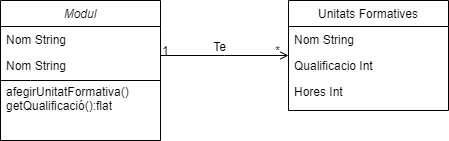

The diagram above was exported from draw.io. Its source (the exported page's mxGraphModel, read from the mxfile embedded in the PNG):
<mxGraphModel dx="1038" dy="513" grid="1" gridSize="10" guides="1" tooltips="1" connect="1" arrows="1" fold="1" page="1" pageScale="1" pageWidth="827" pageHeight="1169" math="0" shadow="0">
  <root>
    <mxCell id="WIyWlLk6GJQsqaUBKTNV-0" />
    <mxCell id="WIyWlLk6GJQsqaUBKTNV-1" parent="WIyWlLk6GJQsqaUBKTNV-0" />
    <mxCell id="zkfFHV4jXpPFQw0GAbJ--0" value="Modul" style="swimlane;fontStyle=2;align=center;verticalAlign=top;childLayout=stackLayout;horizontal=1;startSize=26;horizontalStack=0;resizeParent=1;resizeLast=0;collapsible=1;marginBottom=0;rounded=0;shadow=0;strokeWidth=1;" parent="WIyWlLk6GJQsqaUBKTNV-1" vertex="1">
      <mxGeometry x="220" y="120" width="160" height="140" as="geometry">
        <mxRectangle x="230" y="140" width="160" height="26" as="alternateBounds" />
      </mxGeometry>
    </mxCell>
    <mxCell id="zkfFHV4jXpPFQw0GAbJ--1" value="Nom String" style="text;align=left;verticalAlign=top;spacingLeft=4;spacingRight=4;overflow=hidden;rotatable=0;points=[[0,0.5],[1,0.5]];portConstraint=eastwest;" parent="zkfFHV4jXpPFQw0GAbJ--0" vertex="1">
      <mxGeometry y="26" width="160" height="26" as="geometry" />
    </mxCell>
    <mxCell id="Jp0bTgE2opNRiacf5g7g-5" value="Nom String" style="text;align=left;verticalAlign=top;spacingLeft=4;spacingRight=4;overflow=hidden;rotatable=0;points=[[0,0.5],[1,0.5]];portConstraint=eastwest;" vertex="1" parent="zkfFHV4jXpPFQw0GAbJ--0">
      <mxGeometry y="52" width="160" height="26" as="geometry" />
    </mxCell>
    <mxCell id="Jp0bTgE2opNRiacf5g7g-6" value="afegirUnitatFormativa()&#10;getQualificació():flat" style="text;align=left;verticalAlign=top;spacingLeft=4;spacingRight=4;overflow=hidden;rotatable=0;points=[[0,0.5],[1,0.5]];portConstraint=eastwest;" vertex="1" parent="zkfFHV4jXpPFQw0GAbJ--0">
      <mxGeometry y="78" width="160" height="42" as="geometry" />
    </mxCell>
    <mxCell id="zkfFHV4jXpPFQw0GAbJ--17" value="Unitats Formatives" style="swimlane;fontStyle=0;align=center;verticalAlign=top;childLayout=stackLayout;horizontal=1;startSize=26;horizontalStack=0;resizeParent=1;resizeLast=0;collapsible=1;marginBottom=0;rounded=0;shadow=0;strokeWidth=1;" parent="WIyWlLk6GJQsqaUBKTNV-1" vertex="1">
      <mxGeometry x="508" y="120" width="160" height="110" as="geometry">
        <mxRectangle x="550" y="140" width="160" height="26" as="alternateBounds" />
      </mxGeometry>
    </mxCell>
    <mxCell id="zkfFHV4jXpPFQw0GAbJ--18" value="Nom String" style="text;align=left;verticalAlign=top;spacingLeft=4;spacingRight=4;overflow=hidden;rotatable=0;points=[[0,0.5],[1,0.5]];portConstraint=eastwest;" parent="zkfFHV4jXpPFQw0GAbJ--17" vertex="1">
      <mxGeometry y="26" width="160" height="26" as="geometry" />
    </mxCell>
    <mxCell id="zkfFHV4jXpPFQw0GAbJ--19" value="Qualificacio Int" style="text;align=left;verticalAlign=top;spacingLeft=4;spacingRight=4;overflow=hidden;rotatable=0;points=[[0,0.5],[1,0.5]];portConstraint=eastwest;rounded=0;shadow=0;html=0;" parent="zkfFHV4jXpPFQw0GAbJ--17" vertex="1">
      <mxGeometry y="52" width="160" height="26" as="geometry" />
    </mxCell>
    <mxCell id="zkfFHV4jXpPFQw0GAbJ--20" value="Hores Int" style="text;align=left;verticalAlign=top;spacingLeft=4;spacingRight=4;overflow=hidden;rotatable=0;points=[[0,0.5],[1,0.5]];portConstraint=eastwest;rounded=0;shadow=0;html=0;" parent="zkfFHV4jXpPFQw0GAbJ--17" vertex="1">
      <mxGeometry y="78" width="160" height="26" as="geometry" />
    </mxCell>
    <mxCell id="zkfFHV4jXpPFQw0GAbJ--26" value="" style="endArrow=open;shadow=0;strokeWidth=1;rounded=0;endFill=1;edgeStyle=elbowEdgeStyle;elbow=vertical;" parent="WIyWlLk6GJQsqaUBKTNV-1" source="zkfFHV4jXpPFQw0GAbJ--0" target="zkfFHV4jXpPFQw0GAbJ--17" edge="1">
      <mxGeometry x="0.5" y="41" relative="1" as="geometry">
        <mxPoint x="380" y="192" as="sourcePoint" />
        <mxPoint x="540" y="192" as="targetPoint" />
        <mxPoint x="-40" y="32" as="offset" />
      </mxGeometry>
    </mxCell>
    <mxCell id="zkfFHV4jXpPFQw0GAbJ--27" value="1" style="resizable=0;align=left;verticalAlign=bottom;labelBackgroundColor=none;fontSize=12;" parent="zkfFHV4jXpPFQw0GAbJ--26" connectable="0" vertex="1">
      <mxGeometry x="-1" relative="1" as="geometry">
        <mxPoint y="4" as="offset" />
      </mxGeometry>
    </mxCell>
    <mxCell id="zkfFHV4jXpPFQw0GAbJ--28" value="*" style="resizable=0;align=right;verticalAlign=bottom;labelBackgroundColor=none;fontSize=12;" parent="zkfFHV4jXpPFQw0GAbJ--26" connectable="0" vertex="1">
      <mxGeometry x="1" relative="1" as="geometry">
        <mxPoint x="-7" y="4" as="offset" />
      </mxGeometry>
    </mxCell>
    <mxCell id="zkfFHV4jXpPFQw0GAbJ--29" value="Te" style="text;html=1;resizable=0;points=[];;align=center;verticalAlign=middle;labelBackgroundColor=none;rounded=0;shadow=0;strokeWidth=1;fontSize=12;" parent="zkfFHV4jXpPFQw0GAbJ--26" vertex="1" connectable="0">
      <mxGeometry x="0.5" y="49" relative="1" as="geometry">
        <mxPoint x="-38" y="40" as="offset" />
      </mxGeometry>
    </mxCell>
    <mxCell id="Jp0bTgE2opNRiacf5g7g-4" value="" style="endArrow=none;html=1;rounded=0;" edge="1" parent="WIyWlLk6GJQsqaUBKTNV-1">
      <mxGeometry width="50" height="50" relative="1" as="geometry">
        <mxPoint x="220" y="200" as="sourcePoint" />
        <mxPoint x="380" y="200" as="targetPoint" />
        <Array as="points">
          <mxPoint x="250" y="200" />
        </Array>
      </mxGeometry>
    </mxCell>
  </root>
</mxGraphModel>